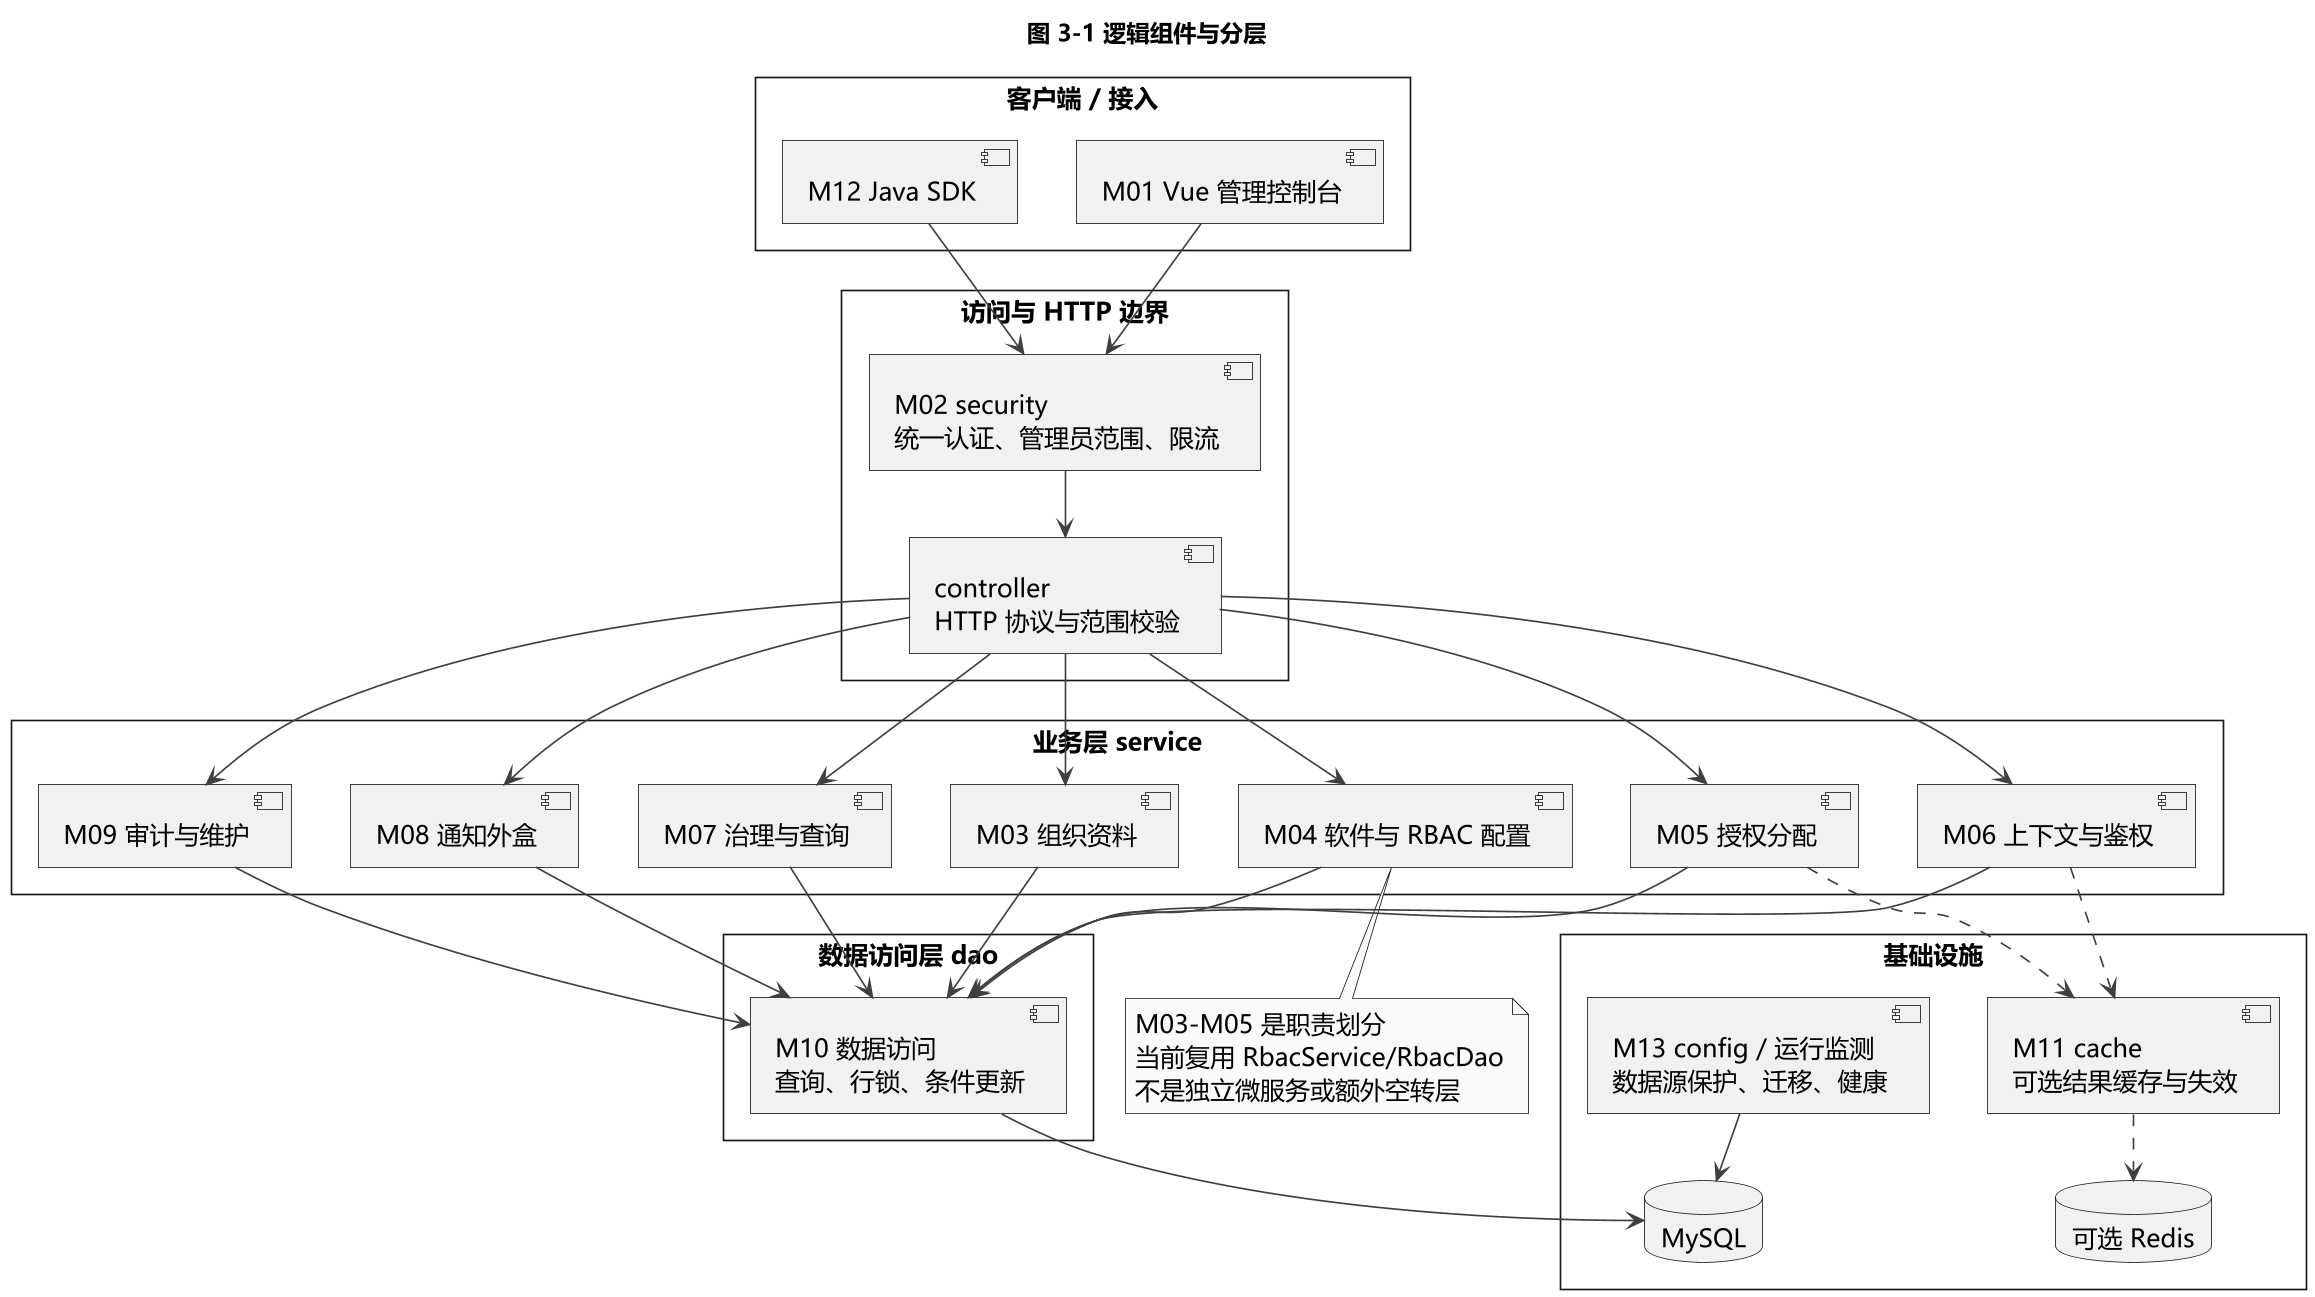

The diagram above was rendered by PlantUML. Its source (embedded in the PNG):
@startuml
!include _style.puml
top to bottom direction
title 图 3-1 逻辑组件与分层
package "客户端 / 接入" {
  [M01 Vue 管理控制台] as ui
  [M12 Java SDK] as sdk
}
package "访问与 HTTP 边界" {
  [M02 security\n统一认证、管理员范围、限流] as security
  [controller\nHTTP 协议与范围校验] as controllers
}
package "业务层 service" {
  [M03 组织资料] as org
  [M04 软件与 RBAC 配置] as config
  [M05 授权分配] as grants
  [M06 上下文与鉴权] as contexts
  [M07 治理与查询] as gov
  [M08 通知外盒] as hooks
  [M09 审计与维护] as audit
}
package "数据访问层 dao" {
  [M10 数据访问\n查询、行锁、条件更新] as dao
}
package "基础设施" {
  [M11 cache\n可选结果缓存与失效] as cache
  [M13 config / 运行监测\n数据源保护、迁移、健康] as ops
  database MySQL as db
  database "可选 Redis" as redis
}
ui --> security
sdk --> security
security --> controllers
controllers --> org
controllers --> config
controllers --> grants
controllers --> contexts
controllers --> gov
controllers --> hooks
controllers --> audit
org --> dao
config --> dao
grants --> dao
contexts --> dao
gov --> dao
hooks --> dao
audit --> dao
dao --> db
contexts ..> cache
grants ..> cache
cache ..> redis
ops --> db
note bottom of config
M03-M05 是职责划分
当前复用 RbacService/RbacDao
不是独立微服务或额外空转层
end note
@enduml